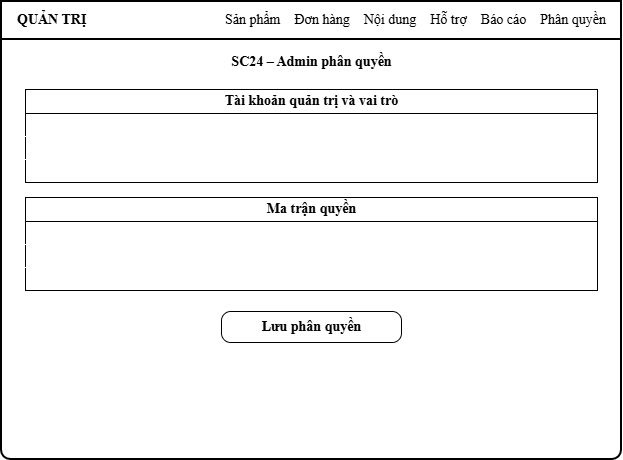

The diagram above was exported from draw.io. Its source (the exported page's mxGraphModel, read from the mxfile embedded in the PNG):
<mxGraphModel dx="767" dy="501" grid="0" gridSize="10" guides="1" tooltips="1" connect="1" arrows="1" fold="1" page="1" pageScale="1" pageWidth="700" pageHeight="538" math="0" shadow="0">
  <root>
    <mxCell id="0" />
    <mxCell id="1" parent="0" />
    <mxCell id="c3" parent="1" style="fontFamily=Times New Roman;html=1;rounded=1;arcSize=2;strokeWidth=2;fontSize=14;labelBackgroundColor=none;" value="" vertex="1">
      <mxGeometry height="458" width="620" x="40" y="40" as="geometry" />
    </mxCell>
    <mxCell id="c4" parent="1" style="fontFamily=Times New Roman;html=1;rounded=1;arcSize=0;strokeWidth=2;fontSize=14;labelBackgroundColor=none;" value="" vertex="1">
      <mxGeometry height="38" width="620" x="40" y="40" as="geometry" />
    </mxCell>
    <mxCell id="c5" parent="1" style="fontFamily=Times New Roman;html=1;align=left;verticalAlign=middle;fontStyle=1;fontSize=14;fillColor=none;strokeColor=none;labelBackgroundColor=none;" value="QUẢN TRỊ" vertex="1">
      <mxGeometry height="38" width="90" x="54" y="40" as="geometry" />
    </mxCell>
    <mxCell id="c6" parent="1" style="fontFamily=Times New Roman;html=1;align=right;verticalAlign=middle;fontSize=14;fillColor=none;strokeColor=none;labelBackgroundColor=none;" value="Sản phẩm&amp;nbsp;&amp;nbsp;&amp;nbsp;&amp;nbsp;Đơn hàng&amp;nbsp;&amp;nbsp;&amp;nbsp;&amp;nbsp;Nội dung&amp;nbsp;&amp;nbsp;&amp;nbsp;&amp;nbsp;Hỗ trợ&amp;nbsp;&amp;nbsp;&amp;nbsp;&amp;nbsp;Báo cáo&amp;nbsp;&amp;nbsp;&amp;nbsp;&amp;nbsp;Phân quyền" vertex="1">
      <mxGeometry height="38" width="496" x="150" y="40" as="geometry" />
    </mxCell>
    <mxCell id="c7" parent="1" style="fontFamily=Times New Roman;html=1;align=center;verticalAlign=middle;fontStyle=1;fontSize=14;fillColor=none;strokeColor=none;labelBackgroundColor=none;" value="SC24 – Admin phân quyền" vertex="1">
      <mxGeometry height="30" width="620" x="40" y="86" as="geometry" />
    </mxCell>
    <mxCell id="c8" parent="1" style="fontFamily=Times New Roman;html=1;fontSize=14;labelBackgroundColor=none;" value="" vertex="1">
      <mxGeometry height="93" width="572" x="64" y="128" as="geometry" />
    </mxCell>
    <mxCell id="c9" parent="1" style="fontFamily=Times New Roman;html=1;fontSize=14;labelBackgroundColor=none;" value="" vertex="1">
      <mxGeometry height="24" width="572" x="64" y="128" as="geometry" />
    </mxCell>
    <mxCell id="c10" parent="1" style="fontFamily=Times New Roman;html=1;strokeColor=none;fontSize=14;labelBackgroundColor=none;" value="" vertex="1">
      <mxGeometry height="1" width="572" x="64" y="175" as="geometry" />
    </mxCell>
    <mxCell id="c11" parent="1" style="fontFamily=Times New Roman;html=1;strokeColor=none;fontSize=14;labelBackgroundColor=none;" value="" vertex="1">
      <mxGeometry height="1" width="572" x="64" y="198" as="geometry" />
    </mxCell>
    <mxCell id="c12" parent="1" style="fontFamily=Times New Roman;html=1;align=center;fontSize=14;fontStyle=1;fillColor=none;strokeColor=none;labelBackgroundColor=none;" value="Tài khoản quản trị và vai trò" vertex="1">
      <mxGeometry height="24" width="572" x="64" y="128" as="geometry" />
    </mxCell>
    <mxCell id="c13" parent="1" style="fontFamily=Times New Roman;html=1;fontSize=14;labelBackgroundColor=none;" value="" vertex="1">
      <mxGeometry height="93" width="572" x="64" y="236" as="geometry" />
    </mxCell>
    <mxCell id="c14" parent="1" style="fontFamily=Times New Roman;html=1;fontSize=14;labelBackgroundColor=none;" value="" vertex="1">
      <mxGeometry height="24" width="572" x="64" y="236" as="geometry" />
    </mxCell>
    <mxCell id="c15" parent="1" style="fontFamily=Times New Roman;html=1;strokeColor=none;fontSize=14;labelBackgroundColor=none;" value="" vertex="1">
      <mxGeometry height="1" width="572" x="64" y="283" as="geometry" />
    </mxCell>
    <mxCell id="c16" parent="1" style="fontFamily=Times New Roman;html=1;strokeColor=none;fontSize=14;labelBackgroundColor=none;" value="" vertex="1">
      <mxGeometry height="1" width="572" x="64" y="306" as="geometry" />
    </mxCell>
    <mxCell id="c17" parent="1" style="fontFamily=Times New Roman;html=1;align=center;fontSize=14;fontStyle=1;fillColor=none;strokeColor=none;labelBackgroundColor=none;" value="Ma trận quyền" vertex="1">
      <mxGeometry height="24" width="572" x="64" y="236" as="geometry" />
    </mxCell>
    <mxCell id="c18" parent="1" style="fontFamily=Times New Roman;html=1;rounded=1;arcSize=30;fontSize=14;fontStyle=1;labelBackgroundColor=none;" value="Lưu phân quyền" vertex="1">
      <mxGeometry height="31" width="180" x="260" y="350" as="geometry" />
    </mxCell>
  </root>
</mxGraphModel>